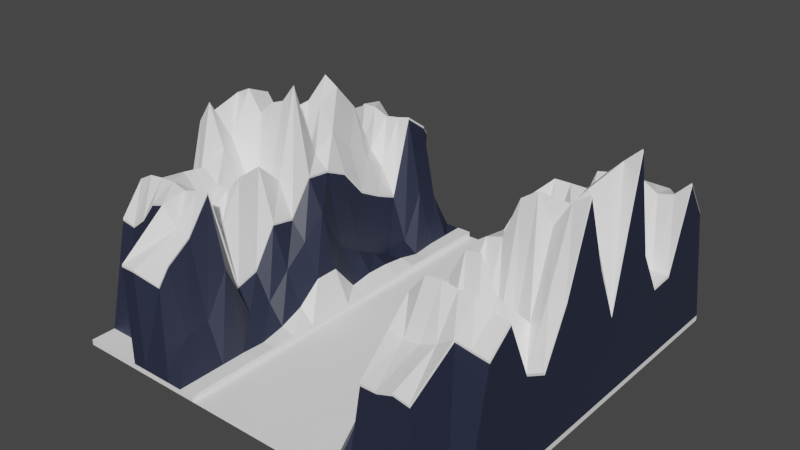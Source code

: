 # Source: SideMountain1.blend  (saved by Blender 3.4.6; exported with 4.5.12 LTS)
import bpy
from mathutils import Matrix  # noqa: F401  (used for matrix-valued properties, if any)

bpy.ops.wm.read_factory_settings(use_empty=True)
scene = bpy.context.scene
scene.name = 'Scene'

# ---- collections
col_collection = bpy.data.collections.new('Collection'); scene.collection.children.link(col_collection)

# ---- materials (node trees are filled in below, after node groups)
mat_material = bpy.data.materials.new('Material')
mat_material.use_transparent_shadow = False
mat_material_001 = bpy.data.materials.new('Material.001')
mat_material_001.use_transparent_shadow = False

# ---- material node trees
mat_material.use_nodes = True; mat_material.node_tree.nodes.clear()
_N = mat_material.node_tree.nodes; _L = mat_material.node_tree.links
n0 = _N.new('ShaderNodeBsdfPrincipled'); n0.name = 'Principled BSDF'; n0.location = (10, 300)
n0.distribution = 'GGX'
n0.subsurface_method = 'RANDOM_WALK_SKIN'
n0.inputs[0].default_value = (1.0, 1.0, 1.0, 1.0)
n0.inputs[3].default_value = 1.45
n0.inputs[27].default_value = (0.0, 0.0, 0.0, 1.0)
n0.inputs[28].default_value = 1.0
n1 = _N.new('ShaderNodeOutputMaterial'); n1.name = 'Material Output'; n1.location = (300, 300)
_L.new(n0.outputs[0], n1.inputs[0])
n1.is_active_output = True
mat_material_001.use_nodes = True; mat_material_001.node_tree.nodes.clear()
_N = mat_material_001.node_tree.nodes; _L = mat_material_001.node_tree.links
n0 = _N.new('ShaderNodeBsdfPrincipled'); n0.name = 'Principled BSDF'; n0.location = (10, 300)
n0.distribution = 'GGX'
n0.subsurface_method = 'RANDOM_WALK_SKIN'
n0.inputs[0].default_value = (0.02195, 0.02622, 0.05221, 1.0)
n0.inputs[3].default_value = 1.45
n0.inputs[27].default_value = (0.0, 0.0, 0.0, 1.0)
n0.inputs[28].default_value = 1.0
n1 = _N.new('ShaderNodeOutputMaterial'); n1.name = 'Material Output'; n1.location = (300, 300)
_L.new(n0.outputs[0], n1.inputs[0])
n1.is_active_output = True

# ---- world
world_world = bpy.data.worlds.new('World'); scene.world = world_world
world_world.use_nodes = True; world_world.node_tree.nodes.clear()
_N = world_world.node_tree.nodes; _L = world_world.node_tree.links
n0 = _N.new('ShaderNodeOutputWorld'); n0.name = 'World Output'; n0.location = (300, 300)
n1 = _N.new('ShaderNodeBackground'); n1.name = 'Background'; n1.location = (10, 300)
n1.inputs[0].default_value = (0.05088, 0.05088, 0.05088, 1.0)
_L.new(n1.outputs[0], n0.inputs[0])
n0.is_active_output = True
world_world.color = (0.05088, 0.05088, 0.05088)
world_world.use_sun_shadow = False
world_world.sun_shadow_jitter_overblur = 0.0

# ---- meshes
me_landscape_021 = bpy.data.meshes.new('Landscape.021')
me_landscape_021.from_pydata([(32.64, -32.6, 74.88), (32.64, -32.6, 52.36), (32.64, -32.6, 41.1), (32.64, -32.6, 29.84), (32.64, -32.6, 18.58), (32.64, -32.6, 7.32), (32.64, -32.6, -3.941), (32.64, -32.6, -15.2), (32.64, -32.6, -26.46), (32.64, -32.6, -37.72), (32.64, -32.6, -48.98), (32.64, -32.6, 97.4), (32.64, -32.6, 86.14), (32.64, -32.6, 63.62), (39.64, -26.55, 52.36), (39.64, -28.39, 41.1), (39.64, -30.27, 29.84), (39.64, -31.59, 18.58), (39.64, -25.4, 7.32), (39.64, -22.31, -3.941), (39.64, -25.17, -15.2), (39.65, -28.12, -26.49), (40.7, -32.6, -32.95), (43.01, -31.7, -48.98), (32.64, -32.6, -60.24), (32.64, -32.6, -71.5), (32.64, -32.6, -82.6), (39.64, -32.6, 97.4), (39.64, -32.6, 86.14), (39.64, -32.6, 74.88), (39.64, -32.6, 63.62), (39.64, -13.7, 41.1), (39.64, 2.009, 29.84), (39.64, 2.436, 18.58), (39.64, 14.86, 7.32), (39.64, 10.2, -3.941), (39.64, -10.37, -15.2), (44.52, -20.95, -26.49), (39.65, -17.04, -37.75), (39.64, 3.163, -60.24), (39.64, -10.05, -71.5), (39.64, -32.6, -82.6), (46.64, -32.6, 97.4), (46.64, -6.022, 74.88), (46.64, -2.146, 63.62), (46.64, -30.18, 52.36), (46.64, -6.911, 41.1), (46.64, 26.87, 18.58), (46.64, -16.35, -26.46), (46.64, 6.774, -37.72), (67.38, 40.05, 41.13), (46.64, -9.089, -71.5), (46.64, -32.6, -82.6), (53.64, -32.6, 97.4), (67.38, 19.94, 74.92), (67.38, 13.36, 97.44), (60.38, 33.22, -60.21), (60.38, 18.62, -3.907), (60.38, 1.383, 29.87), (53.38, -10.8, -48.95), (53.38, 34.45, -15.17), (46.38, 12.86, -60.21), (53.64, 14.23, -71.5), (53.64, 12.4, -76.78), (53.64, -32.6, -82.6), (60.64, -32.6, 97.4), (95.38, 1.285, -37.69), (95.38, 4.744, -3.907), (95.38, 8.562, 52.4), (88.38, 2.218, -48.95), (88.38, 34.09, 7.353), (88.38, -2.199, 41.13), (81.38, 0.115, -37.69), (81.38, 52.54, -3.907), (81.38, -16.77, 52.4), (74.38, 3.109, -48.95), (74.38, 40.67, 7.353), (74.38, 25.54, 41.13), (67.38, 10.5, -37.69), (60.64, 18.52, -82.6), (60.64, -32.6, -82.6), (67.64, -32.6, 97.4), (67.38, 28.72, -3.907), (67.38, -14.09, 52.4), (60.38, 13.57, -82.56), (60.38, -16.9, -48.95), (60.38, 5.057, 7.353), (60.38, 39.19, 41.13), (53.38, 28.05, -37.69), (53.38, 39.24, -3.907), (46.38, -22.85, -48.95), (95.38, 21.14, -26.43), (95.38, 29.64, 7.353), (95.38, 62.57, 18.61), (95.38, 34.23, 63.66), (67.64, -32.6, -82.6), (74.64, -32.6, 97.4), (88.38, 22.7, -71.47), (81.38, 28.1, -71.47), (88.38, 0.8345, -37.69), (88.38, 24.67, -26.43), (88.38, 57.81, 18.61), (88.38, -1.627, 52.4), (88.38, 34.88, 63.66), (81.38, 29.15, -26.43), (81.38, 50.7, 7.353), (81.38, 46.45, 18.61), (81.38, 38.84, 63.66), (74.38, 28.18, -71.47), (67.38, 13.4, -82.56), (74.64, -32.6, -82.6), (81.64, -32.6, 97.4), (74.38, 7.574, -37.69), (74.38, 27.26, -26.43), (74.38, 57.75, 18.61), (74.38, -15.6, 52.4), (74.38, 38.8, 63.66), (67.38, 6.483, -26.43), (67.38, 16.36, 7.353), (67.38, 52.75, 18.61), (67.38, 39.85, 63.66), (60.38, 19.48, -82.56), (60.38, 13.98, -37.69), (60.38, -12.23, -26.43), (81.64, 27.14, -71.5), (81.64, -32.6, -82.6), (88.64, -32.6, 97.4), (88.64, -32.6, 86.14), (60.38, 35.03, 18.61), (60.38, -0.6558, 52.4), (60.38, 38.74, 63.66), (53.38, 13.36, -76.75), (53.38, 15.2, -71.47), (53.38, -3.784, -26.43), (53.38, 31.21, 7.353), (53.38, 32.9, 18.61), (46.38, -8.124, -71.47), (39.38, -9.084, -71.47), (46.38, 7.739, -37.69), (46.38, -15.38, -26.43), (88.64, -32.6, -82.6), (95.64, -32.6, 97.4), (95.64, -32.6, 86.14), (95.64, 24.41, 74.88), (95.64, 7.597, 52.36), (95.64, 61.61, 18.58), (95.64, 3.779, -3.941), (95.64, 67.19, -15.2), (95.64, 0.3202, -37.72), (95.64, 1.085, -48.98), (95.64, 37.81, -60.24), (95.64, 20.96, -71.5), (95.64, -32.6, -82.6), (32.64, -35.1, 18.58), (32.64, -35.1, 7.32), (32.64, -35.1, -71.5), (32.64, -35.1, 97.4), (39.64, -35.1, 97.4), (46.64, -35.1, 97.4), (53.64, -35.1, 97.4), (60.64, -35.1, 97.4), (67.64, -35.1, 97.4), (74.64, -35.1, 97.4), (81.64, -35.1, 97.4), (88.64, -35.1, 97.4), (95.64, -35.1, 97.4), (32.64, -35.1, 86.14), (32.64, -35.1, -3.941), (32.64, -35.1, 74.88), (32.64, -35.1, -15.2), (32.64, -35.1, 63.62), (32.64, -35.1, -26.46), (32.64, -35.1, -82.6), (39.64, -35.1, -82.6), (46.64, -35.1, -82.6), (53.64, -35.1, -82.6), (60.64, -35.1, -82.6), (67.64, -35.1, -82.6), (74.64, -35.1, -82.6), (81.64, -35.1, -82.6), (88.64, -35.1, -82.6), (95.64, -35.1, -82.6), (32.64, -35.1, 52.36), (32.64, -35.1, -37.72), (32.64, -35.1, 41.1), (32.64, -35.1, -48.98), (32.64, -35.1, 29.84), (32.64, -35.1, -60.24), (-90.36, -32.6, 97.4), (-90.36, -32.6, 86.14), (-90.36, 14.68, 74.88), (-90.36, 28.84, 63.62), (-90.36, 10.13, 52.36), (-90.36, 6.163, 41.1), (-90.36, 44.21, 29.84), (-90.36, 50.88, 7.32), (-90.36, 39.94, -3.941), (-90.36, 0.4716, -15.2), (-90.36, 30.3, -26.46), (-90.36, 5.56, -37.72), (-90.36, -11.2, -48.98), (-90.36, 20.28, -60.24), (-90.36, 20.53, -71.5), (-90.36, -32.6, -82.6), (-83.36, -32.6, 97.4), (-83.36, -32.6, 86.14), (-83.36, 13.57, 74.88), (-83.36, 23.81, -71.5), (-83.36, -32.6, -82.6), (-76.36, -32.6, 97.4), (-76.36, -32.6, 86.14), (-76.36, 19.1, 74.88), (-76.36, 27.04, -71.5), (-76.36, -32.6, -82.6), (-69.36, -32.6, 97.4), (-69.36, -32.6, 86.14), (-69.36, 28.21, 74.88), (-69.36, 19.52, -71.5), (-69.36, -32.6, -82.6), (-62.36, -32.6, 97.4), (-62.36, -32.6, 86.14), (-62.36, 30.24, 74.88), (-62.23, 12.4, -82.6), (-62.36, -32.6, -82.6), (-55.36, -32.6, 97.4), (-55.36, 12.4, 97.4), (-48.36, 35.33, 63.62), (-48.36, -12.54, 52.36), (-55.36, 12.4, -82.6), (-55.36, -32.6, -82.6), (-48.36, 5.178, 91.5), (-48.36, 12.4, 86.14), (-48.36, 20.07, 74.88), (-48.36, -9.195, 41.1), (-48.36, 8.392, 29.84), (-48.36, 6.466, 18.58), (-48.36, 22.28, 7.32), (-48.36, 21.14, -3.941), (-48.36, 16.06, -15.2), (-48.36, 2.991, -26.46), (-48.36, -2.94, -37.72), (-48.36, -7.711, -48.98), (-48.36, 28.91, -60.24), (-48.36, 20.82, -71.5), (-48.36, -32.6, -82.6), (-41.36, -32.6, 97.4), (-41.36, -16.32, 86.14), (-41.36, -15.16, 74.88), (-41.36, 4.476, 63.62), (-41.36, -21.68, 52.36), (-41.36, -21.66, 41.1), (-41.36, -10.87, 29.84), (-41.36, -1.968, 18.58), (-41.36, 8.407, 7.32), (-41.36, -13.1, -3.941), (-41.36, -19.88, -15.2), (-41.36, -26.1, -26.46), (-41.36, -31.48, -37.72), (-41.36, -28.86, -48.98), (-41.36, -7.026, -60.24), (-41.36, -13.36, -71.5), (-41.36, -32.6, -82.6), (-34.36, -32.6, 97.4), (-34.36, -32.6, 86.14), (-34.36, -32.6, 74.88), (-34.36, -32.6, 63.62), (-34.36, -33.17, 52.36), (-34.36, -30.84, 41.1), (-34.36, -26.49, 29.84), (-34.36, -17.51, 18.58), (-34.36, -17.37, 7.32), (-34.36, -30.83, -3.941), (-34.36, -29.23, -15.2), (-34.36, -29.57, -26.46), (-34.36, -30.92, -37.72), (-34.36, -33.57, -48.98), (-34.36, -32.6, -60.24), (-34.36, -32.6, -71.5), (-34.36, -32.6, -82.6), (-27.36, -32.6, 97.4), (-27.36, -32.6, 86.14), (-27.36, -32.6, 74.88), (-27.36, -32.6, 63.62), (-27.36, -32.6, 52.36), (-27.36, -32.6, 41.1), (-27.36, -32.6, 29.84), (-27.36, -32.6, 18.58), (-27.36, -32.6, 7.32), (-27.36, -32.6, -3.941), (-27.36, -32.6, -15.2), (-27.36, -32.6, -26.46), (-27.36, -32.6, -37.72), (-27.36, -32.6, -48.98), (-27.36, -32.6, -60.24), (-27.36, -32.6, -71.5), (-27.36, -32.6, -82.6), (-27.36, -35.1, 52.36), (-27.36, -35.1, 41.1), (-27.36, -35.1, -37.72), (-27.36, -35.1, -48.98), (-90.36, -35.1, 97.4), (-83.36, -35.1, 97.4), (-76.36, -35.1, 97.4), (-69.36, -35.1, 97.4), (-62.36, -35.1, 97.4), (-55.36, -35.1, 97.4), (-48.36, -35.1, 97.4), (-41.36, -35.1, 97.4), (-34.36, -35.1, 97.4), (-27.36, -35.1, 63.62), (-27.36, -35.1, -26.46), (-76.36, -35.1, -82.6), (-69.36, -35.1, -82.6), (-62.36, -35.1, -82.6), (-55.36, -35.1, -82.6), (-48.36, -35.1, -82.6), (-41.36, -35.1, -82.6), (-27.36, -35.1, 29.84), (-27.36, -35.1, 18.58), (-27.36, -35.1, -60.24), (-27.36, -35.1, -71.5), (-34.36, -35.1, -82.6), (-90.36, -35.1, -82.6), (-83.36, -35.1, -82.6), (-27.36, -35.1, 97.4), (-27.36, -35.1, 86.14), (-27.36, -35.1, 7.32), (-27.36, -35.1, -3.941), (-27.36, -35.1, -82.6), (-27.36, -35.1, 74.88), (-27.36, -35.1, -15.2), (-48.36, -32.6, 97.4), (67.64, 12.4, -82.6), (74.64, 27.21, -71.5), (88.64, 21.74, -71.5), (95.64, 33.27, 63.62), (95.64, 28.68, 7.32), (95.64, 20.18, -26.46), (46.64, -23.82, -48.98), (60.64, 12.4, -82.6), (67.64, 12.4, 97.4), (74.64, 14.79, 97.4), (81.64, 13.43, 97.4), (81.64, 26.72, 74.88), (95.64, 2.086, 41.1), (46.64, 7.058, 29.84), (53.64, 18.64, 74.88), (53.64, 28.97, 63.62), (53.64, 16.21, 29.84), (88.64, 25.45, 74.88), (95.64, 25.2, 29.84), (46.64, 22.59, 7.32), (53.64, 0.5661, 52.36), (46.64, 24.24, -3.941), (53.64, 24.69, 41.1), (39.64, -10.98, -48.98), (46.64, 2.225, -15.2), (60.64, 12.4, 97.4), (67.38, 46.49, -15.17), (67.38, -9.632, -48.95), (74.38, 15.76, 97.44), (74.38, -3.363, 29.87), (74.38, 43.26, -3.907), (74.38, 33.93, -60.21), (81.38, 14.4, 97.44), (81.38, 27.69, 74.92), (81.38, 5.745, 41.13), (81.38, 54.58, -15.17), (81.38, 8.208, -48.95), (88.38, 27.05, 29.87), (88.38, 28.87, -3.907), (88.38, 31.65, -60.21), (95.38, 3.051, 41.13), (95.38, 68.16, -15.17), (95.38, 2.05, -48.95), (46.38, 8.024, 29.87), (46.38, 27.83, 18.61), (53.38, 19.61, 74.92), (53.38, 29.94, 63.66), (53.38, 17.18, 29.87), (53.38, 31.77, -60.21), (60.38, 18.77, 74.92), (60.38, 46.34, -15.17), (67.38, -3.365, 29.87), (67.38, 39.46, -60.21), (74.38, 22.73, 74.92), (74.38, 46.51, -15.17), (81.38, 12.09, 29.87), (81.38, 29.89, -60.21), (88.38, 26.42, 74.92), (88.38, 61.61, -15.17), (95.38, 25.38, 74.92), (95.38, 26.17, 29.87), (95.38, 38.78, -60.21), (46.38, 23.56, 7.353), (53.38, 1.531, 52.4), (95.38, 21.92, -71.47), (46.38, 25.2, -3.907), (53.38, 25.65, 41.13), (39.36, -10.01, -48.95), (39.38, 4.128, -60.21), (46.38, 3.19, -15.17), (60.38, 13.36, 97.44), (-62.36, 12.4, 97.4), (-69.21, 26.71, 52.4), (-69.21, 24.95, 41.14), (-76.21, 45.67, 7.363), (-69.21, 51.99, 7.363), (-69.21, 19.22, -37.68), (-69.21, 10.01, -48.94), (-62.21, 19.07, 52.4), (-62.21, 54.52, 7.363), (-62.21, 17.09, -3.898), (-62.21, 38.52, -37.68), (-55.21, 13.89, 52.4), (-55.21, 32.64, 41.14), (-55.21, 63.14, 7.363), (-55.21, 14.83, -37.68), (-55.21, 6.04, -48.94), (-48.21, -11.55, 51.65), (-48.21, 23.26, 7.363), (-48.21, 22.12, -3.898), (-48.21, -1.952, -37.68), (-83.21, 33.52, 63.67), (-83.21, 16.8, 52.4), (-83.21, 33.12, -26.42), (-83.21, 4.557, -37.68), (-90.21, 21.52, -71.46), (-83.21, 24.8, -71.46), (-76.21, 34.37, 63.67), (-76.21, 20.25, 18.62), (-76.21, 45.83, -26.42), (-69.21, 34.75, 63.67), (-69.21, 12.16, 18.62), (-69.21, 55.53, -26.42), (-76.21, 28.02, -71.46), (-69.21, 20.5, -71.46), (-62.21, 32.88, 63.67), (-62.21, 15.23, 18.62), (-62.21, 51.26, -26.42), (-55.21, 34.86, 63.67), (-55.21, 23.34, 18.62), (-55.21, 23.45, -26.42), (-62.08, 13.39, -82.55), (-55.21, 13.39, -82.55), (-48.21, 36.32, 63.5), (-48.21, 7.455, 18.62), (-48.21, 3.979, -26.42), (-90.21, 51.87, 7.363), (-90.21, 40.93, -3.898), (-83.21, 13.15, 41.14), (-83.21, 55.19, 7.363), (-83.21, -10.53, -48.94), (-76.21, 33.07, 52.4), (-76.21, 40.91, -3.898), (-76.21, 5.197, -37.68), (-76.21, 20.08, 74.93), (-69.21, 29.2, 74.93), (-69.21, 16.35, 29.88), (-76.21, 24.12, -15.16), (-69.21, 46.51, -15.16), (-69.21, 30.0, -60.2), (-62.21, 31.23, 74.93), (-62.21, 25.78, 29.88), (-62.21, 46.48, -15.16), (-62.21, 27.21, -60.2), (-55.21, 22.4, 74.93), (-55.21, 33.79, 29.88), (-55.21, 34.92, -15.16), (-55.21, 28.27, -60.2), (-48.21, 21.06, 74.93), (-48.21, 9.38, 29.88), (-48.21, 17.05, -15.16), (-48.21, 29.9, -60.2), (-90.21, 1.46, -15.16), (-83.21, 55.47, 29.88), (-83.21, 50.43, -3.898), (-83.21, 21.59, -60.2), (-76.21, 31.37, 41.14), (-76.21, -1.154, -48.94), (-69.21, 24.54, -3.898), (-62.21, 25.25, 41.14), (-62.21, 13.61, -48.94), (-62.21, 13.39, 97.45), (-55.21, 27.98, -3.898), (-48.21, 13.39, 86.19), (-48.21, -8.207, 41.14), (-48.21, -6.723, -48.94), (-90.21, 15.67, 74.93), (-90.21, 29.82, 63.67), (-90.21, 31.29, -26.42), (-83.21, 14.56, 74.93), (-83.21, 35.33, 18.62), (-83.21, 2.001, -15.16), (-76.21, 36.06, 29.88), (-76.21, 29.97, -60.2), (-90.21, 11.11, 52.4), (-90.21, 6.548, -37.68), (-48.21, 21.81, -71.46), (-90.21, 7.151, 41.14), (-90.21, -10.22, -48.94), (-90.21, 45.2, 29.88), (-90.21, 21.26, -60.2), (-55.21, 13.39, 97.45), (-48.21, 6.166, 91.55)], [], [(13, 14, 1), (14, 15, 2, 1), (15, 16, 3, 2), (16, 17, 4, 3), (17, 18, 5, 4), (18, 19, 6, 5), (19, 20, 7, 6), (20, 21, 8, 7), (22, 9, 21), (22, 23, 10, 9), (23, 24, 10), (27, 28, 12, 11), (28, 29, 0, 12), (29, 30, 13, 0), (30, 14, 13), (14, 31, 15), (31, 32, 16, 15), (32, 33, 17, 16), (33, 34, 18, 17), (34, 35, 19, 18), (35, 36, 20, 19), (36, 37, 21, 20), (37, 38, 22, 21), (338, 23, 38), (355, 39, 24, 23), (39, 40, 25, 24), (40, 41, 26, 25), (28, 27, 42), (29, 28, 43), (43, 44, 30, 29), (14, 30, 45), (45, 46, 31, 14), (46, 345, 32, 31), (345, 47, 33, 32), (47, 351, 34, 33), (351, 353, 35, 34), (353, 356, 36, 35), (37, 36, 48), (38, 37, 48), (338, 355, 23), (386, 113, 117, 358), (362, 386, 358, 82), (51, 52, 41, 40), (53, 346, 43, 42), (346, 347, 44, 43), (347, 352, 45, 44), (352, 354, 46, 45), (354, 348, 345, 46), (76, 362, 82, 118), (114, 76, 118, 119), (361, 114, 119, 383), (77, 361, 383, 50), (115, 77, 50, 83), (116, 115, 83, 120), (385, 116, 120, 54), (360, 385, 54, 55), (384, 109, 121, 56), (62, 63, 52, 51), (63, 64, 52), (65, 357, 53), (359, 384, 56, 85), (78, 359, 85, 122), (117, 78, 122, 123), (358, 117, 123, 382), (82, 358, 382, 57), (118, 82, 57, 86), (119, 118, 86, 128), (383, 119, 128, 58), (50, 383, 58, 87), (83, 50, 87, 129), (120, 83, 129, 130), (54, 120, 130, 381), (55, 54, 381, 402), (121, 84, 131, 132), (339, 80, 64, 63), (81, 340, 357, 65), (56, 121, 132, 380), (85, 56, 380, 59), (122, 85, 59, 88), (123, 122, 88, 133), (382, 123, 133, 60), (57, 382, 60, 89), (86, 57, 89, 134), (128, 86, 134, 135), (58, 128, 135, 379), (87, 58, 379, 398), (129, 87, 398, 395), (130, 129, 395, 378), (381, 130, 378, 377), (380, 132, 136, 61), (332, 95, 339, 79), (95, 80, 339), (96, 341, 340, 81), (59, 380, 61, 90), (88, 59, 90, 138), (133, 88, 138, 139), (60, 133, 139, 401), (89, 60, 401, 397), (134, 89, 397, 394), (135, 134, 394, 376), (379, 135, 376, 375), (61, 136, 137, 400), (90, 61, 400, 399), (333, 110, 95, 332), (111, 342, 341, 96), (124, 125, 110, 333), (126, 127, 342, 111), (127, 349, 343, 342), (334, 140, 125, 124), (141, 142, 127, 126), (142, 143, 349, 127), (9, 8, 21), (151, 152, 140, 334), (110, 125, 179, 178), (1, 2, 184, 182), (111, 96, 162, 163), (41, 52, 174, 173), (9, 10, 185, 183), (12, 0, 168, 166), (26, 41, 173, 172), (6, 7, 169, 167), (96, 81, 161, 162), (13, 1, 182, 170), (3, 4, 153, 186), (140, 152, 181, 180), (95, 110, 178, 177), (8, 9, 183, 171), (141, 126, 164, 165), (81, 65, 160, 161), (24, 25, 155, 187), (11, 12, 166, 156), (65, 53, 159, 160), (5, 6, 167, 154), (80, 95, 177, 176), (53, 42, 158, 159), (126, 111, 163, 164), (125, 140, 180, 179), (2, 3, 186, 184), (42, 27, 157, 158), (0, 13, 170, 168), (4, 5, 154, 153), (64, 80, 176, 175), (10, 24, 187, 185), (7, 8, 171, 169), (27, 11, 156, 157), (25, 26, 172, 155), (52, 64, 175, 174), (204, 205, 189, 188), (205, 206, 190, 189), (207, 208, 203, 202), (209, 210, 205, 204), (210, 211, 206, 205), (212, 213, 208, 207), (214, 215, 210, 209), (215, 216, 211, 210), (217, 218, 213, 212), (219, 220, 215, 214), (220, 221, 216, 215), (445, 226, 227, 419), (403, 225, 503, 483), (222, 217, 436, 443), (217, 212, 435, 436), (199, 198, 490, 497), (240, 241, 487, 422), (192, 191, 489, 496), (206, 211, 456, 491), (221, 403, 483, 462), (227, 233, 486, 419), (216, 221, 462, 457), (222, 223, 218, 217), (243, 228, 444, 498), (235, 236, 420, 446), (201, 200, 500, 502), (196, 195, 448, 449), (239, 240, 422, 447), (200, 199, 497, 500), (195, 194, 501, 448), (194, 193, 499, 501), (197, 196, 449, 474), (242, 243, 498, 473), (225, 230, 504, 503), (193, 192, 496, 499), (241, 242, 473, 487), (228, 222, 443, 444), (228, 229, 223, 222), (212, 207, 428, 435), (202, 201, 502, 427), (207, 202, 427, 428), (190, 206, 491, 488), (234, 235, 446, 471), (198, 197, 474, 490), (233, 234, 471, 486), (230, 231, 485, 504), (236, 237, 421, 420), (191, 190, 488, 489), (419, 414, 440, 445), (238, 239, 447, 472), (237, 238, 472, 421), (243, 244, 229, 228), (245, 246, 231, 230), (246, 247, 232, 231), (247, 248, 226, 232), (248, 249, 227, 226), (249, 250, 233, 227), (250, 251, 234, 233), (251, 252, 235, 234), (252, 253, 236, 235), (253, 254, 237, 236), (254, 255, 238, 237), (255, 256, 239, 238), (256, 257, 240, 239), (257, 258, 241, 240), (258, 259, 242, 241), (259, 260, 243, 242), (260, 261, 244, 243), (262, 263, 246, 245), (263, 264, 247, 246), (264, 265, 248, 247), (265, 266, 249, 248), (266, 267, 250, 249), (267, 268, 251, 250), (268, 269, 252, 251), (269, 270, 253, 252), (270, 271, 254, 253), (271, 272, 255, 254), (272, 273, 256, 255), (273, 274, 257, 256), (274, 275, 258, 257), (275, 276, 259, 258), (276, 277, 260, 259), (277, 278, 261, 260), (279, 280, 263, 262), (280, 281, 264, 263), (281, 282, 265, 264), (282, 283, 266, 265), (283, 284, 267, 266), (284, 285, 268, 267), (285, 286, 269, 268), (286, 287, 270, 269), (287, 288, 271, 270), (288, 289, 272, 271), (289, 290, 273, 272), (290, 291, 274, 273), (291, 292, 275, 274), (292, 293, 276, 275), (293, 294, 277, 276), (294, 295, 278, 277), (294, 293, 319, 320), (328, 321, 278, 295), (208, 213, 311, 323), (288, 287, 326, 327), (279, 262, 308, 324), (283, 282, 309, 296), (278, 321, 316, 261), (209, 204, 301, 302), (262, 245, 307, 308), (282, 281, 329, 309), (244, 261, 316, 315), (291, 290, 310, 298), (306, 331, 224, 305), (285, 284, 297, 317), (290, 289, 330, 310), (306, 307, 245, 331), (203, 208, 323, 322), (229, 244, 315, 314), (204, 188, 300, 301), (284, 283, 296, 297), (293, 292, 299, 319), (224, 219, 304, 305), (223, 229, 314, 313), (292, 291, 298, 299), (219, 214, 303, 304), (218, 223, 313, 312), (287, 286, 318, 326), (281, 280, 325, 329), (286, 285, 317, 318), (213, 218, 312, 311), (214, 209, 302, 303), (295, 294, 320, 328), (289, 288, 327, 330), (280, 279, 324, 325), (156, 172, 328, 324), (181, 152, 142, 141, 165), (211, 216, 457, 456), (232, 226, 445, 470), (231, 232, 470, 485), (195, 196, 197, 198, 199, 200, 201, 202, 203, 322, 300, 188, 189, 190, 191, 192, 193, 194), (145, 350, 344, 144, 335, 143, 142, 152, 151, 150, 149, 148, 337, 147, 146, 336), (44, 45, 30), (48, 49, 38), (356, 48, 36), (245, 230, 331), (230, 224, 331), (230, 225, 224), (42, 43, 28), (23, 22, 38), (346, 53, 357), (38, 49, 338), (146, 147, 373, 67), (79, 339, 84, 121), (148, 149, 374, 66), (344, 350, 392, 372), (333, 332, 109, 108), (51, 40, 137, 136), (144, 344, 372, 68), (124, 333, 108, 98), (343, 349, 389, 365), (357, 340, 55, 402), (49, 48, 139, 138), (338, 49, 138, 90), (62, 51, 136, 132), (145, 336, 92, 93), (354, 352, 395, 398), (352, 347, 378, 395), (334, 124, 98, 97), (342, 343, 365, 364), (353, 351, 394, 397), (351, 47, 376, 394), (341, 342, 364, 360), (345, 348, 379, 375), (346, 357, 402, 377), (151, 334, 97, 396), (347, 346, 377, 378), (150, 151, 396, 393), (332, 79, 121, 109), (348, 354, 398, 379), (337, 148, 66, 91), (147, 337, 91, 373), (336, 146, 67, 92), (48, 356, 401, 139), (355, 338, 90, 399), (339, 63, 131, 84), (47, 345, 375, 376), (350, 145, 93, 392), (40, 39, 400, 137), (356, 353, 397, 401), (340, 341, 360, 55), (335, 144, 68, 94), (143, 335, 94, 391), (63, 62, 132, 131), (349, 143, 391, 389), (149, 150, 393, 374), (39, 355, 399, 400), (113, 112, 78, 117), (112, 75, 359, 78), (75, 363, 384, 359), (363, 108, 109, 384), (364, 365, 385, 360), (365, 107, 116, 385), (107, 74, 115, 116), (74, 366, 77, 115), (366, 387, 361, 77), (387, 106, 114, 361), (106, 105, 76, 114), (105, 73, 362, 76), (73, 367, 386, 362), (367, 104, 113, 386), (104, 72, 112, 113), (72, 368, 75, 112), (368, 388, 363, 75), (388, 98, 108, 363), (389, 103, 107, 365), (103, 102, 74, 107), (102, 71, 366, 74), (71, 369, 387, 366), (369, 101, 106, 387), (101, 70, 105, 106), (70, 370, 73, 105), (370, 390, 367, 73), (390, 100, 104, 367), (100, 99, 72, 104), (99, 69, 368, 72), (69, 371, 388, 368), (371, 97, 98, 388), (391, 94, 103, 389), (94, 68, 102, 103), (68, 372, 71, 102), (372, 392, 369, 71), (392, 93, 101, 369), (93, 92, 70, 101), (92, 67, 370, 70), (67, 373, 390, 370), (373, 91, 100, 390), (91, 66, 99, 100), (66, 374, 69, 99), (374, 393, 371, 69), (393, 396, 97, 371), (381, 377, 402), (219, 224, 225, 403), (219, 403, 221, 220), (491, 423, 489, 488), (423, 424, 496, 489), (424, 450, 499, 496), (450, 475, 501, 499), (451, 476, 449, 448), (476, 493, 474, 449), (493, 425, 490, 474), (425, 426, 497, 490), (426, 452, 500, 497), (452, 477, 502, 500), (477, 428, 427, 502), (456, 429, 423, 491), (429, 453, 424, 423), (453, 478, 450, 424), (478, 494, 475, 450), (494, 430, 492, 475), (430, 406, 451, 492), (406, 454, 476, 451), (454, 459, 493, 476), (459, 431, 425, 493), (431, 455, 426, 425), (455, 479, 452, 426), (479, 495, 477, 452), (495, 435, 428, 477), (457, 432, 429, 456), (432, 404, 453, 429), (404, 405, 478, 453), (405, 458, 494, 478), (458, 433, 430, 494), (433, 407, 406, 430), (407, 480, 454, 406), (480, 460, 459, 454), (460, 434, 431, 459), (434, 408, 455, 431), (408, 409, 479, 455), (409, 461, 495, 479), (461, 436, 435, 495), (462, 437, 432, 457), (437, 410, 404, 432), (410, 481, 405, 404), (481, 463, 458, 405), (463, 438, 433, 458), (438, 411, 407, 433), (411, 412, 480, 407), (412, 464, 460, 480), (464, 439, 434, 460), (439, 413, 408, 434), (413, 482, 409, 408), (482, 465, 461, 409), (465, 443, 436, 461), (466, 462, 483), (466, 483, 503), (466, 440, 437, 462), (440, 414, 410, 437), (414, 415, 481, 410), (415, 467, 463, 481), (467, 441, 438, 463), (441, 416, 411, 438), (416, 484, 412, 411), (484, 468, 464, 412), (468, 442, 439, 464), (442, 417, 413, 439), (417, 418, 482, 413), (418, 469, 465, 482), (469, 444, 443, 465), (485, 503, 504), (485, 470, 466, 503), (470, 445, 440, 466), (419, 486, 415, 414), (486, 471, 467, 415), (471, 446, 441, 467), (446, 420, 416, 441), (420, 421, 484, 416), (421, 472, 468, 484), (472, 447, 442, 468), (447, 422, 417, 442), (422, 487, 418, 417), (487, 473, 469, 418), (473, 498, 444, 469), (451, 448, 492), (475, 492, 501), (492, 448, 501)])
me_landscape_021.polygons.foreach_set('material_index', [0, 0, 0, 0, 0, 0, 0, 0, 0, 0, 0, 0, 0, 0, 0, 1, 1, 1, 1, 1, 1, 1, 1, 1, 1, 1, 1, 0, 1, 1, 0, 1, 1, 1, 1, 1, 1, 1, 1, 1, 0, 0, 1, 1, 1, 1, 1, 1, 0, 0, 0, 0, 0, 0, 0, 0, 0, 1, 1, 1, 0, 0, 0, 0, 0, 0, 0, 0, 0, 0, 0, 0, 0, 0, 1, 1, 0, 0, 0, 0, 0, 0, 0, 0, 0, 0, 0, 0, 0, 0, 1, 1, 1, 0, 0, 0, 0, 0, 0, 0, 0, 0, 0, 1, 1, 1, 1, 1, 1, 0, 1, 0, 1, 0, 0, 0, 0, 0, 0, 0, 0, 0, 0, 0, 0, 0, 0, 0, 0, 0, 0, 0, 0, 0, 0, 0, 0, 0, 0, 0, 0, 0, 0, 0, 0, 0, 0, 0, 1, 1, 0, 1, 1, 0, 1, 1, 0, 1, 0, 0, 0, 0, 0, 0, 0, 0, 0, 0, 0, 1, 0, 0, 0, 0, 0, 0, 0, 0, 0, 0, 0, 0, 0, 0, 1, 0, 0, 0, 0, 0, 0, 0, 0, 0, 0, 0, 0, 0, 1, 1, 1, 1, 1, 1, 1, 1, 1, 1, 1, 1, 1, 1, 1, 1, 1, 1, 1, 1, 1, 1, 1, 1, 1, 1, 1, 1, 1, 1, 1, 1, 1, 0, 0, 0, 0, 0, 0, 0, 0, 0, 0, 0, 0, 0, 0, 0, 0, 0, 0, 0, 0, 0, 0, 0, 0, 0, 0, 0, 0, 0, 0, 0, 0, 0, 0, 0, 0, 0, 0, 0, 0, 0, 0, 0, 0, 0, 0, 0, 0, 0, 0, 0, 0, 0, 0, 0, 1, 1, 1, 1, 1, 1, 1, 1, 1, 1, 1, 1, 0, 0, 0, 0, 0, 0, 0, 0, 0, 0, 0, 0, 0, 0, 0, 0, 0, 0, 0, 0, 0, 0, 0, 0, 0, 0, 0, 0, 0, 0, 0, 0, 0, 0, 0, 0, 0, 0, 0, 0, 0, 1, 0, 0, 0, 0, 0, 0, 0, 0, 0, 0, 0, 0, 0, 0, 0, 0, 0, 0, 0, 0, 0, 0, 0, 0, 0, 0, 0, 0, 0, 0, 0, 0, 0, 0, 0, 0, 0, 0, 0, 0, 0, 0, 0, 0, 0, 0, 0, 0, 1, 1, 0, 0, 0, 0, 0, 0, 0, 0, 0, 0, 0, 0, 0, 0, 0, 0, 0, 0, 0, 0, 0, 0, 0, 0, 0, 0, 0, 0, 0, 0, 0, 0, 0, 0, 0, 0, 0, 0, 0, 0, 0, 0, 0, 0, 0, 0, 0, 0, 0, 0, 0, 0, 0, 0, 0, 0, 0, 0, 0, 0, 0, 0, 0, 0, 0, 0, 0, 0, 0, 0, 0, 0, 0, 0, 0, 0, 0, 0, 0, 0, 0, 0])
me_landscape_021.materials.append(mat_material)
me_landscape_021.materials.append(mat_material_001)
me_landscape_021.use_remesh_fix_poles = True
me_landscape_021.use_remesh_preserve_attributes = False
me_landscape_021.update()

# ---- objects
ob_landscape_021 = bpy.data.objects.new('Landscape.021', me_landscape_021)

# ---- transforms, parenting, visibility, modifiers, constraints
ob_landscape_021.location = (36.67, 0.0, 0.0)
ob_landscape_021.rotation_euler = (1.571, -0.0, 0.0)

# ---- collection membership
col_collection.objects.link(ob_landscape_021)

# ---- scene / render settings (as saved in the file)
scene.frame_start = 1; scene.frame_end = 250; scene.frame_set(2)
scene.render.engine = 'BLENDER_EEVEE_NEXT'
scene.render.fps = 25
scene.cycles.sampling_pattern = 'TABULATED_SOBOL'
scene.cycles.use_light_tree = False
scene.view_settings.view_transform = 'Filmic'
bpy.context.view_layer.update()

# ---- added for rendering (the .blend has no active camera and no usable light): camera, sun
cam_auto = bpy.data.cameras.new('AutoCamera')
cam_auto.lens = 50.0
cam_auto.sensor_width = 36.0
cam_auto.clip_end = 4525.43
ob_auto_camera = bpy.data.objects.new('AutoCamera', cam_auto)
scene.collection.objects.link(ob_auto_camera)
ob_auto_camera.location = (297.17, -316.857, 222.815)
ob_auto_camera.rotation_euler = (1.09748, -7.21219e-08, 0.694738)
scene.camera = ob_auto_camera
light_auto_sun = bpy.data.lights.new('AutoSun', 'SUN')
light_auto_sun.energy = 3.0
light_auto_sun.angle = 0.0523599
ob_auto_sun = bpy.data.objects.new('AutoSun', light_auto_sun)
scene.collection.objects.link(ob_auto_sun)
ob_auto_sun.rotation_euler = (0.872665, 0.174533, 0.523599)
bpy.context.view_layer.update()

